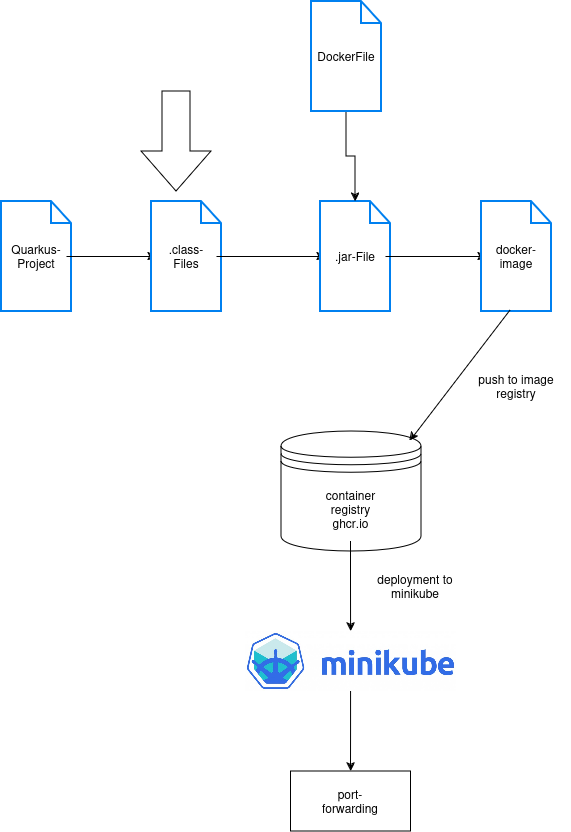

The diagram above was exported from draw.io. Its source (the exported page's mxGraphModel, read from the mxfile embedded in the PNG):
<mxGraphModel dx="1608" dy="790" grid="1" gridSize="10" guides="1" tooltips="1" connect="1" arrows="1" fold="1" page="1" pageScale="1" pageWidth="827" pageHeight="1169" math="0" shadow="0">
  <root>
    <mxCell id="0" />
    <mxCell id="1" parent="0" />
    <mxCell id="4C1lGOBB1Tk-rKaZN4WN-22" value="" style="html=1;verticalLabelPosition=bottom;align=center;labelBackgroundColor=#ffffff;verticalAlign=top;strokeWidth=2;strokeColor=#0080F0;shadow=0;dashed=0;shape=mxgraph.ios7.icons.document;" parent="1" vertex="1">
      <mxGeometry x="60" y="320" width="70" height="110" as="geometry" />
    </mxCell>
    <mxCell id="4C1lGOBB1Tk-rKaZN4WN-33" value="" style="edgeStyle=orthogonalEdgeStyle;rounded=0;orthogonalLoop=1;jettySize=auto;html=1;" parent="1" source="4C1lGOBB1Tk-rKaZN4WN-23" target="4C1lGOBB1Tk-rKaZN4WN-25" edge="1">
      <mxGeometry relative="1" as="geometry" />
    </mxCell>
    <mxCell id="4C1lGOBB1Tk-rKaZN4WN-23" value="Quarkus-Project" style="text;html=1;align=center;verticalAlign=middle;whiteSpace=wrap;rounded=0;" parent="1" vertex="1">
      <mxGeometry x="65" y="360" width="60" height="30" as="geometry" />
    </mxCell>
    <mxCell id="4C1lGOBB1Tk-rKaZN4WN-24" value="" style="html=1;verticalLabelPosition=bottom;align=center;labelBackgroundColor=#ffffff;verticalAlign=top;strokeWidth=2;strokeColor=#0080F0;shadow=0;dashed=0;shape=mxgraph.ios7.icons.document;" parent="1" vertex="1">
      <mxGeometry x="210" y="320" width="70" height="110" as="geometry" />
    </mxCell>
    <mxCell id="4C1lGOBB1Tk-rKaZN4WN-34" value="" style="edgeStyle=orthogonalEdgeStyle;rounded=0;orthogonalLoop=1;jettySize=auto;html=1;" parent="1" source="4C1lGOBB1Tk-rKaZN4WN-25" target="4C1lGOBB1Tk-rKaZN4WN-27" edge="1">
      <mxGeometry relative="1" as="geometry" />
    </mxCell>
    <mxCell id="4C1lGOBB1Tk-rKaZN4WN-25" value=".class-Files" style="text;html=1;align=center;verticalAlign=middle;whiteSpace=wrap;rounded=0;" parent="1" vertex="1">
      <mxGeometry x="215" y="360" width="60" height="30" as="geometry" />
    </mxCell>
    <mxCell id="4C1lGOBB1Tk-rKaZN4WN-26" value="" style="html=1;verticalLabelPosition=bottom;align=center;labelBackgroundColor=#ffffff;verticalAlign=top;strokeWidth=2;strokeColor=#0080F0;shadow=0;dashed=0;shape=mxgraph.ios7.icons.document;" parent="1" vertex="1">
      <mxGeometry x="379" y="320" width="70" height="110" as="geometry" />
    </mxCell>
    <mxCell id="4C1lGOBB1Tk-rKaZN4WN-38" value="" style="edgeStyle=orthogonalEdgeStyle;rounded=0;orthogonalLoop=1;jettySize=auto;html=1;" parent="1" source="4C1lGOBB1Tk-rKaZN4WN-27" target="4C1lGOBB1Tk-rKaZN4WN-37" edge="1">
      <mxGeometry relative="1" as="geometry" />
    </mxCell>
    <mxCell id="4C1lGOBB1Tk-rKaZN4WN-27" value=".jar-File" style="text;html=1;align=center;verticalAlign=middle;whiteSpace=wrap;rounded=0;" parent="1" vertex="1">
      <mxGeometry x="384" y="360" width="60" height="30" as="geometry" />
    </mxCell>
    <mxCell id="4C1lGOBB1Tk-rKaZN4WN-35" value="" style="edgeStyle=orthogonalEdgeStyle;rounded=0;orthogonalLoop=1;jettySize=auto;html=1;" parent="1" source="4C1lGOBB1Tk-rKaZN4WN-28" target="4C1lGOBB1Tk-rKaZN4WN-26" edge="1">
      <mxGeometry relative="1" as="geometry" />
    </mxCell>
    <mxCell id="4C1lGOBB1Tk-rKaZN4WN-28" value="" style="html=1;verticalLabelPosition=bottom;align=center;labelBackgroundColor=#ffffff;verticalAlign=top;strokeWidth=2;strokeColor=#0080F0;shadow=0;dashed=0;shape=mxgraph.ios7.icons.document;" parent="1" vertex="1">
      <mxGeometry x="370" y="120" width="70" height="110" as="geometry" />
    </mxCell>
    <mxCell id="4C1lGOBB1Tk-rKaZN4WN-29" value="DockerFile" style="text;html=1;align=center;verticalAlign=middle;whiteSpace=wrap;rounded=0;" parent="1" vertex="1">
      <mxGeometry x="375" y="160" width="60" height="30" as="geometry" />
    </mxCell>
    <mxCell id="4C1lGOBB1Tk-rKaZN4WN-36" value="" style="html=1;verticalLabelPosition=bottom;align=center;labelBackgroundColor=#ffffff;verticalAlign=top;strokeWidth=2;strokeColor=#0080F0;shadow=0;dashed=0;shape=mxgraph.ios7.icons.document;" parent="1" vertex="1">
      <mxGeometry x="540" y="320" width="70" height="110" as="geometry" />
    </mxCell>
    <mxCell id="4C1lGOBB1Tk-rKaZN4WN-37" value="docker-image" style="text;html=1;align=center;verticalAlign=middle;whiteSpace=wrap;rounded=0;" parent="1" vertex="1">
      <mxGeometry x="545" y="360" width="60" height="30" as="geometry" />
    </mxCell>
    <mxCell id="4C1lGOBB1Tk-rKaZN4WN-39" value="" style="shape=datastore;whiteSpace=wrap;html=1;" parent="1" vertex="1">
      <mxGeometry x="340" y="550" width="140" height="120" as="geometry" />
    </mxCell>
    <mxCell id="4C1lGOBB1Tk-rKaZN4WN-45" value="" style="edgeStyle=orthogonalEdgeStyle;rounded=0;orthogonalLoop=1;jettySize=auto;html=1;" parent="1" source="4C1lGOBB1Tk-rKaZN4WN-40" target="4C1lGOBB1Tk-rKaZN4WN-44" edge="1">
      <mxGeometry relative="1" as="geometry" />
    </mxCell>
    <mxCell id="4C1lGOBB1Tk-rKaZN4WN-40" value="container registry ghcr.io" style="text;html=1;align=center;verticalAlign=middle;whiteSpace=wrap;rounded=0;" parent="1" vertex="1">
      <mxGeometry x="379" y="595" width="61" height="65" as="geometry" />
    </mxCell>
    <mxCell id="4C1lGOBB1Tk-rKaZN4WN-41" value="" style="endArrow=classic;html=1;rounded=0;exitX=0.406;exitY=0.988;exitDx=0;exitDy=0;exitPerimeter=0;entryX=0.917;entryY=0.077;entryDx=0;entryDy=0;entryPerimeter=0;" parent="1" source="4C1lGOBB1Tk-rKaZN4WN-36" target="4C1lGOBB1Tk-rKaZN4WN-39" edge="1">
      <mxGeometry width="50" height="50" relative="1" as="geometry">
        <mxPoint x="400" y="490" as="sourcePoint" />
        <mxPoint x="450" y="440" as="targetPoint" />
      </mxGeometry>
    </mxCell>
    <mxCell id="4C1lGOBB1Tk-rKaZN4WN-43" value="push to image registry" style="text;html=1;align=center;verticalAlign=middle;whiteSpace=wrap;rounded=0;" parent="1" vertex="1">
      <mxGeometry x="520" y="490" width="110" height="30" as="geometry" />
    </mxCell>
    <mxCell id="4C1lGOBB1Tk-rKaZN4WN-48" value="" style="edgeStyle=orthogonalEdgeStyle;rounded=0;orthogonalLoop=1;jettySize=auto;html=1;" parent="1" source="4C1lGOBB1Tk-rKaZN4WN-44" target="4C1lGOBB1Tk-rKaZN4WN-47" edge="1">
      <mxGeometry relative="1" as="geometry" />
    </mxCell>
    <mxCell id="4C1lGOBB1Tk-rKaZN4WN-44" value="" style="shape=image;verticalLabelPosition=bottom;labelBackgroundColor=default;verticalAlign=top;aspect=fixed;imageAspect=0;image=https://www.couchbase.com/wp-content/original-assets/september-2016/minikube---rapid-dev--testing-for-kubernetes/minikube-logo-1024x290.jpg;" parent="1" vertex="1">
      <mxGeometry x="303.57" y="750" width="211.86" height="60" as="geometry" />
    </mxCell>
    <mxCell id="4C1lGOBB1Tk-rKaZN4WN-46" value="deployment to minikube" style="text;html=1;align=center;verticalAlign=middle;whiteSpace=wrap;rounded=0;" parent="1" vertex="1">
      <mxGeometry x="414" y="690" width="120" height="30" as="geometry" />
    </mxCell>
    <mxCell id="4C1lGOBB1Tk-rKaZN4WN-47" value="" style="whiteSpace=wrap;html=1;verticalAlign=top;labelBackgroundColor=default;" parent="1" vertex="1">
      <mxGeometry x="349.5" y="890" width="120" height="60" as="geometry" />
    </mxCell>
    <mxCell id="4C1lGOBB1Tk-rKaZN4WN-49" value="port-forwarding" style="text;html=1;align=center;verticalAlign=middle;whiteSpace=wrap;rounded=0;" parent="1" vertex="1">
      <mxGeometry x="379" y="905" width="60" height="30" as="geometry" />
    </mxCell>
    <mxCell id="IHNmE-0VGKwNUeycZDiA-1" value="" style="html=1;shadow=0;dashed=0;align=center;verticalAlign=middle;shape=mxgraph.arrows2.arrow;dy=0.6;dx=40;direction=south;notch=0;" vertex="1" parent="1">
      <mxGeometry x="200" y="210" width="70" height="100" as="geometry" />
    </mxCell>
  </root>
</mxGraphModel>